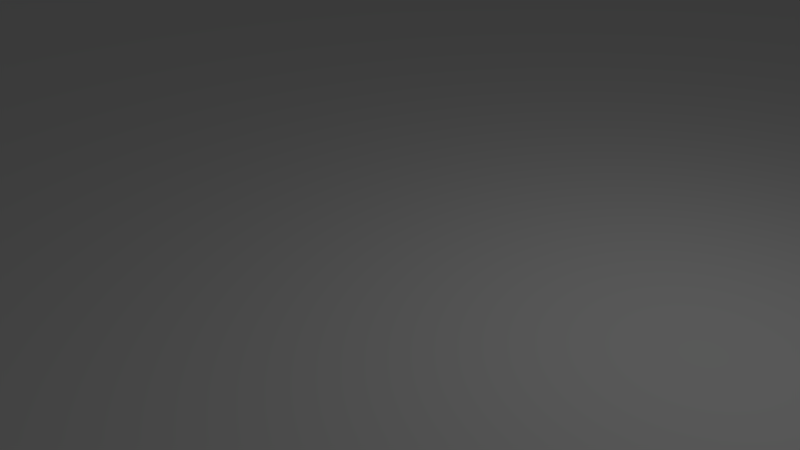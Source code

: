 # Source: sg-lake.blend  (saved by Blender 2.72.0; exported with 4.5.12 LTS)
import bpy
from mathutils import Matrix  # noqa: F401  (used for matrix-valued properties, if any)

bpy.ops.wm.read_factory_settings(use_empty=True)
scene = bpy.context.scene
scene.name = 'Scene'

# ---- collections
col_collection_1 = bpy.data.collections.new('Collection 1'); scene.collection.children.link(col_collection_1)

# ---- world
world_world = bpy.data.worlds.new('World'); scene.world = world_world
world_world.color = (0.05088, 0.05088, 0.05088)
world_world.use_sun_shadow = False
world_world.sun_shadow_jitter_overblur = 0.0
world_world.cycles.sampling_method = 'MANUAL'
world_world.cycles.sample_map_resolution = 256

# ---- cameras
cam_camera = bpy.data.cameras.new('Camera')
cam_camera.clip_end = 100.0
cam_camera.lens = 35.0
cam_camera.sensor_width = 32.0
cam_camera.sensor_height = 18.0
cam_camera.ortho_scale = 7.314
cam_camera.dof.focus_distance = 0.0
cam_camera.dof.aperture_fstop = 128.0

# ---- lights
light_lamp = bpy.data.lights.new('Lamp', 'POINT')
light_lamp.transmission_factor = 0.0
light_lamp.cutoff_distance = 30.0
light_lamp.energy = 100.0
light_lamp.shadow_buffer_clip_start = 1.001
light_lamp.shadow_soft_size = 0.1
light_lamp.shadow_maximum_resolution = 0.006
light_lamp.use_absolute_resolution = True
light_lamp.cycles.use_multiple_importance_sampling = False

# ---- meshes
me_plane = bpy.data.meshes.new('Plane')
me_plane.from_pydata([(-60.4, -60.4, 0.0), (60.4, -60.4, 0.0), (-60.4, 60.4, 0.0), (60.4, 60.4, 0.0)], [], [(0, 1, 3, 2)])
me_plane.use_remesh_preserve_volume = False
me_plane.use_remesh_preserve_attributes = False
me_plane.use_mirror_vertex_groups = False
me_plane.update()

# ---- objects
ob_plane = bpy.data.objects.new('Plane', me_plane)
ob_lamp = bpy.data.objects.new('Lamp', light_lamp)
ob_camera = bpy.data.objects.new('Camera', cam_camera)

# ---- transforms, parenting, visibility, modifiers, constraints
ob_plane.location = (0.0, 0.0, 0.0)
ob_plane.lineart.crease_threshold = 0.0
ob_lamp.location = (4.076, 1.005, 5.904)
ob_lamp.rotation_euler = (0.6503, 0.05522, 1.866)
ob_lamp.lock_rotations_4d = False
ob_lamp.empty_display_type = 'ARROWS'
ob_lamp.color = (0.0, 0.0, 0.0, 0.0)
ob_lamp.lineart.crease_threshold = 0.0
ob_camera.location = (7.481, -6.508, 5.344)
ob_camera.rotation_euler = (1.109, 0.01082, 0.8149)
ob_camera.lock_rotations_4d = False
ob_camera.empty_display_type = 'ARROWS'
ob_camera.color = (0.0, 0.0, 0.0, 0.0)
ob_camera.display_type = 'WIRE'
ob_camera.lineart.crease_threshold = 0.0

# ---- collection membership
col_collection_1.objects.link(ob_plane)
col_collection_1.objects.link(ob_lamp)
col_collection_1.objects.link(ob_camera)

# ---- scene / render settings (as saved in the file)
scene.camera = ob_camera
scene.frame_start = 1; scene.frame_end = 250; scene.frame_set(1)
scene.render.engine = 'BLENDER_EEVEE_NEXT'
scene.render.resolution_percentage = 50
scene.render.dither_intensity = 0.0
scene.cycles.use_denoising = False
scene.cycles.samples = 10
scene.cycles.sampling_pattern = 'TABULATED_SOBOL'
scene.cycles.light_sampling_threshold = 0.0
scene.cycles.use_adaptive_sampling = False
scene.cycles.use_light_tree = False
scene.cycles.blur_glossy = 0.0
scene.cycles.pixel_filter_type = 'GAUSSIAN'
scene.cycles.sample_clamp_indirect = 0.0
scene.view_settings.view_transform = 'Standard'
bpy.context.view_layer.update()

